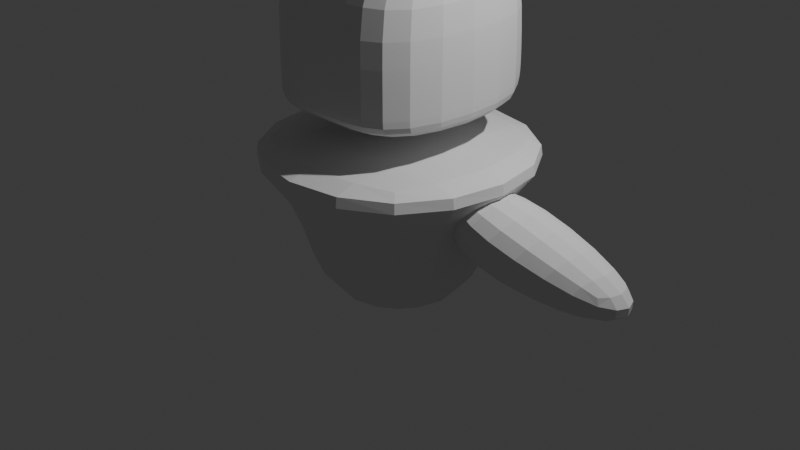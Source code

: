 # Source: E3_ghost_finder.blend  (saved by Blender 4.2.66; exported with 4.5.12 LTS)
import bpy
from mathutils import Matrix  # noqa: F401  (used for matrix-valued properties, if any)

bpy.ops.wm.read_factory_settings(use_empty=True)
scene = bpy.context.scene
scene.name = 'Scene'

# ---- collections
col_collection = bpy.data.collections.new('Collection'); scene.collection.children.link(col_collection)

# ---- materials (node trees are filled in below, after node groups)
mat_material = bpy.data.materials.new('Material')
mat_material.alpha_threshold = 0.0
mat_material.roughness = 0.5
mat_material.line_color = (0.0, 0.0, 0.0, 1.0)

# ---- material node trees
mat_material.use_nodes = True; mat_material.node_tree.nodes.clear()
_N = mat_material.node_tree.nodes; _L = mat_material.node_tree.links
n0 = _N.new('ShaderNodeOutputMaterial'); n0.name = 'Material Output'; n0.location = (300, 300)
n1 = _N.new('ShaderNodeBsdfPrincipled'); n1.name = 'Principled BSDF'; n1.location = (10, 300)
n1.inputs[3].default_value = 1.45
_L.new(n1.outputs[0], n0.inputs[0])
n0.is_active_output = True

# ---- world
world_world = bpy.data.worlds.new('World'); scene.world = world_world
world_world.use_nodes = True; world_world.node_tree.nodes.clear()
_N = world_world.node_tree.nodes; _L = world_world.node_tree.links
n0 = _N.new('ShaderNodeOutputWorld'); n0.name = 'World Output'; n0.location = (300, 300)
n1 = _N.new('ShaderNodeBackground'); n1.name = 'Background'; n1.location = (10, 300)
n1.inputs[0].default_value = (0.05088, 0.05088, 0.05088, 1.0)
_L.new(n1.outputs[0], n0.inputs[0])
n0.is_active_output = True
world_world.color = (0.05088, 0.05088, 0.05088)
world_world.sun_shadow_jitter_overblur = 0.0

# ---- cameras
cam_camera = bpy.data.cameras.new('Camera')
cam_camera.clip_end = 100.0
cam_camera.ortho_scale = 7.314

# ---- lights
light_light = bpy.data.lights.new('Light', 'POINT')
light_light.energy = 1000.0
light_light.shadow_soft_size = 0.1

# ---- meshes
me_cube = bpy.data.meshes.new('Cube')
me_cube.from_pydata([(1.0, 1.0, 1.0), (1.0, 1.0, -1.0), (1.0, -1.0, 1.0), (1.0, -1.0, -1.0), (-1.0, 1.0, 1.0), (-1.0, 1.0, -1.0), (-1.0, -1.0, 1.0), (-1.0, -1.0, -1.0), (1.0, 1.0, -0.7429), (-1.0, -1.0, -0.7429), (1.0, -1.0, -0.7429), (-1.0, 1.0, -0.7429), (-1.0, -1.0, -0.4776), (1.0, 1.0, -0.4776), (1.0, -1.0, -0.4776), (-1.0, 1.0, -0.4776), (0.07547, 1.0, -1.0), (0.07547, -1.0, 1.0), (0.07547, -1.0, -1.0), (0.07547, 1.0, 1.0), (0.07547, 1.255, -0.7429), (0.07547, -1.0, -0.7429), (0.07547, 1.255, -0.4776), (0.07547, -1.0, -0.4776), (-0.07817, 1.0, -1.0), (-0.07817, -1.0, 1.0), (-0.07817, -1.0, -0.7429), (-0.07817, -1.0, -0.4776), (-0.07817, -1.0, -1.0), (-0.07817, 1.0, 1.0), (-0.07817, 1.255, -0.7429), (-0.07817, 1.255, -0.4776)], [], [(29, 4, 6, 25), (27, 25, 6, 12), (12, 6, 4, 15), (16, 1, 3, 18), (13, 0, 2, 14), (22, 19, 0, 13), (16, 20, 8, 1), (1, 8, 10, 3), (7, 9, 11, 5), (28, 26, 9, 7), (20, 22, 13, 8), (8, 13, 14, 10), (9, 12, 15, 11), (26, 27, 12, 9), (10, 14, 23, 21), (30, 31, 22, 20), (3, 10, 21, 18), (24, 30, 20, 16), (31, 29, 19, 22), (24, 16, 18, 28), (14, 2, 17, 23), (0, 19, 17, 2), (5, 24, 28, 7), (15, 4, 29, 31), (5, 11, 30, 24), (11, 15, 31, 30), (21, 23, 27, 26), (18, 21, 26, 28), (23, 17, 25, 27), (19, 29, 25, 17)])
_uv = me_cube.uv_layers.new(name='UVMap')
_uv.uv.foreach_set('vector', [0.7598, 0.5, 0.875, 0.5, 0.875, 0.75, 0.7598, 0.75, 0.4403, 0.8848, 0.625, 0.8848, 0.625, 1.0, 0.4403, 1.0, 0.4403, 0.0, 0.625, 0.0, 0.625, 0.25, 0.4403, 0.25, 0.2594, 0.5, 0.375, 0.5, 0.375, 0.75, 0.2594, 0.75, 0.4403, 0.5, 0.625, 0.5, 0.625, 0.75, 0.4403, 0.75, 0.4403, 0.3844, 0.625, 0.3844, 0.625, 0.5, 0.4403, 0.5, 0.375, 0.3844, 0.4071, 0.3844, 0.4071, 0.5, 0.375, 0.5, 0.375, 0.5, 0.4071, 0.5, 0.4071, 0.75, 0.375, 0.75, 0.375, 0.0, 0.4071, 0.0, 0.4071, 0.25, 0.375, 0.25, 0.375, 0.8848, 0.4071, 0.8848, 0.4071, 1.0, 0.375, 1.0, 0.4071, 0.3844, 0.4403, 0.3844, 0.4403, 0.5, 0.4071, 0.5, 0.4071, 0.5, 0.4403, 0.5, 0.4403, 0.75, 0.4071, 0.75, 0.4071, 0.0, 0.4403, 0.0, 0.4403, 0.25, 0.4071, 0.25, 0.4071, 0.8848, 0.4403, 0.8848, 0.4403, 1.0, 0.4071, 1.0, 0.4071, 0.75, 0.4403, 0.75, 0.4403, 0.8656, 0.4071, 0.8656, 0.4071, 0.3652, 0.4403, 0.3652, 0.4403, 0.3844, 0.4071, 0.3844, 0.375, 0.75, 0.4071, 0.75, 0.4071, 0.8656, 0.375, 0.8656, 0.375, 0.3652, 0.4071, 0.3652, 0.4071, 0.3844, 0.375, 0.3844, 0.4403, 0.3652, 0.625, 0.3652, 0.625, 0.3844, 0.4403, 0.3844, 0.2402, 0.5, 0.2594, 0.5, 0.2594, 0.75, 0.2402, 0.75, 0.4403, 0.75, 0.625, 0.75, 0.625, 0.8656, 0.4403, 0.8656, 0.625, 0.5, 0.7406, 0.5, 0.7406, 0.75, 0.625, 0.75, 0.125, 0.5, 0.2402, 0.5, 0.2402, 0.75, 0.125, 0.75, 0.4403, 0.25, 0.625, 0.25, 0.625, 0.3652, 0.4403, 0.3652, 0.375, 0.25, 0.4071, 0.25, 0.4071, 0.3652, 0.375, 0.3652, 0.4071, 0.25, 0.4403, 0.25, 0.4403, 0.3652, 0.4071, 0.3652, 0.4071, 0.8656, 0.4403, 0.8656, 0.4403, 0.8848, 0.4071, 0.8848, 0.375, 0.8656, 0.4071, 0.8656, 0.4071, 0.8848, 0.375, 0.8848, 0.4403, 0.8656, 0.625, 0.8656, 0.625, 0.8848, 0.4403, 0.8848, 0.7406, 0.5, 0.7598, 0.5, 0.7598, 0.75, 0.7406, 0.75])
me_cube.materials.append(mat_material)
me_cube.use_mirror_vertex_groups = False
me_cube.update()
me_cube_001 = bpy.data.meshes.new('Cube.001')
me_cube_001.from_pydata([(-1.0, 0.2901, -1.586), (-1.0, 0.2901, 1.0), (-1.0, 1.0, -1.586), (-1.0, 1.0, 1.0), (1.0, 0.2901, -1.586), (1.0, 0.2901, 1.0), (1.0, 1.0, -1.586), (1.0, 1.0, 1.0)], [], [(0, 1, 3, 2), (2, 3, 7, 6), (6, 7, 5, 4), (4, 5, 1, 0), (2, 6, 4, 0), (7, 3, 1, 5)])
_uv = me_cube_001.uv_layers.new(name='UVMap')
_uv.uv.foreach_set('vector', [0.375, 0.0, 0.625, 0.0, 0.625, 0.25, 0.375, 0.25, 0.375, 0.25, 0.625, 0.25, 0.625, 0.5, 0.375, 0.5, 0.375, 0.5, 0.625, 0.5, 0.625, 0.75, 0.375, 0.75, 0.375, 0.75, 0.625, 0.75, 0.625, 1.0, 0.375, 1.0, 0.125, 0.5, 0.375, 0.5, 0.375, 0.75, 0.125, 0.75, 0.625, 0.5, 0.875, 0.5, 0.875, 0.75, 0.625, 0.75])
me_cube_001.update()
me_cube_002 = bpy.data.meshes.new('Cube.002')
me_cube_002.from_pydata([(-1.0, -1.0, -1.0), (-2.199, -2.199, 1.0), (-1.0, 1.0, -1.0), (-2.199, 2.199, 1.0), (1.0, -1.0, -1.0), (2.199, -2.199, 1.0), (1.0, 1.0, -1.0), (2.199, 2.199, 1.0), (-1.0, -1.0, 0.5159), (-1.0, 1.0, 0.5159), (1.0, 1.0, 0.5159), (1.0, -1.0, 0.5159)], [], [(8, 1, 3, 9), (9, 3, 7, 10), (10, 7, 5, 11), (11, 5, 1, 8), (2, 6, 4, 0), (7, 3, 1, 5), (4, 11, 8, 0), (6, 10, 11, 4), (2, 9, 10, 6), (0, 8, 9, 2)])
_uv = me_cube_002.uv_layers.new(name='UVMap')
_uv.uv.foreach_set('vector', [0.5645, 0.0, 0.625, 0.0, 0.625, 0.25, 0.5645, 0.25, 0.5645, 0.25, 0.625, 0.25, 0.625, 0.5, 0.5645, 0.5, 0.5645, 0.5, 0.625, 0.5, 0.625, 0.75, 0.5645, 0.75, 0.5645, 0.75, 0.625, 0.75, 0.625, 1.0, 0.5645, 1.0, 0.125, 0.5, 0.375, 0.5, 0.375, 0.75, 0.125, 0.75, 0.625, 0.5, 0.875, 0.5, 0.875, 0.75, 0.625, 0.75, 0.375, 0.75, 0.5645, 0.75, 0.5645, 1.0, 0.375, 1.0, 0.375, 0.5, 0.5645, 0.5, 0.5645, 0.75, 0.375, 0.75, 0.375, 0.25, 0.5645, 0.25, 0.5645, 0.5, 0.375, 0.5, 0.375, 0.0, 0.5645, 0.0, 0.5645, 0.25, 0.375, 0.25])
me_cube_002.update()
me_cube_003 = bpy.data.meshes.new('Cube.003')
me_cube_003.from_pydata([(-0.3456, 0.3098, -0.9242), (-0.1214, -0.2029, 1.0), (-0.3456, 0.9831, -0.9242), (-0.1214, 0.2029, 1.0), (0.1195, 0.3098, -0.9242), (0.1214, -0.2029, 1.0), (0.1195, 0.9831, -0.9242), (0.1214, 0.2029, 1.0), (-0.5275, -0.5558, 0.581), (-0.5275, 0.5653, 0.581), (0.5275, 0.5653, 0.581), (0.5275, -0.5558, 0.581)], [], [(8, 1, 3, 9), (9, 3, 7, 10), (10, 7, 5, 11), (11, 5, 1, 8), (2, 6, 4, 0), (7, 3, 1, 5), (4, 11, 8, 0), (6, 10, 11, 4), (2, 9, 10, 6), (0, 8, 9, 2)])
_uv = me_cube_003.uv_layers.new(name='UVMap')
_uv.uv.foreach_set('vector', [0.5726, 0.0, 0.625, 0.0, 0.625, 0.25, 0.5726, 0.25, 0.5726, 0.25, 0.625, 0.25, 0.625, 0.5, 0.5726, 0.5, 0.5726, 0.5, 0.625, 0.5, 0.625, 0.75, 0.5726, 0.75, 0.5726, 0.75, 0.625, 0.75, 0.625, 1.0, 0.5726, 1.0, 0.125, 0.5, 0.375, 0.5, 0.375, 0.75, 0.125, 0.75, 0.625, 0.5, 0.875, 0.5, 0.875, 0.75, 0.625, 0.75, 0.375, 0.75, 0.5726, 0.75, 0.5726, 1.0, 0.375, 1.0, 0.375, 0.5, 0.5726, 0.5, 0.5726, 0.75, 0.375, 0.75, 0.375, 0.25, 0.5726, 0.25, 0.5726, 0.5, 0.375, 0.5, 0.375, 0.0, 0.5726, 0.0, 0.5726, 0.25, 0.375, 0.25])
me_cube_003.update()
arm_armature = bpy.data.armatures.new('Armature')  # bones are not reproduced

# ---- objects
ob_cube = bpy.data.objects.new('Cube', me_cube)
ob_light = bpy.data.objects.new('Light', light_light)
ob_camera = bpy.data.objects.new('Camera', cam_camera)
ob_cube_001 = bpy.data.objects.new('Cube.001', me_cube_001)
ob_cube_002 = bpy.data.objects.new('Cube.002', me_cube_002)
ob_cube_003 = bpy.data.objects.new('Cube.003', me_cube_003)
ob_armature = bpy.data.objects.new('Armature', arm_armature)

# ---- transforms, parenting, visibility, modifiers, constraints
ob_cube.location = (0.0, 0.0, 2.205)
ob_cube.lock_rotations_4d = False
ob_cube.empty_display_type = 'ARROWS'
ob_cube.lineart.crease_threshold = 0.0
_m = ob_cube.modifiers.new('Subdivision', 'SUBSURF')
_m.levels = 2
ob_light.location = (4.076, 1.005, 5.904)
ob_light.rotation_euler = (0.6503, 0.05522, 1.866)
ob_light.lock_rotations_4d = False
ob_light.empty_display_type = 'ARROWS'
ob_light.color = (0.0, 0.0, 0.0, 0.0)
ob_light.lineart.crease_threshold = 0.0
ob_camera.location = (7.359, -6.926, 4.958)
ob_camera.rotation_euler = (1.109, 0.0, 0.8149)
ob_camera.lock_rotations_4d = False
ob_camera.empty_display_type = 'ARROWS'
ob_camera.color = (0.0, 0.0, 0.0, 0.0)
ob_camera.display_type = 'WIRE'
ob_camera.lineart.crease_threshold = 0.0
ob_cube_001.location = (0.3555, 1.021, 2.593)
ob_cube_001.scale = (0.2332, 0.2332, 0.2332)
_m = ob_cube_001.modifiers.new('Subdivision', 'SUBSURF')
_m.levels = 2
_m = ob_cube_001.modifiers.new('Mirror', 'MIRROR')
_m.mirror_object = ob_cube
ob_cube_002.location = (0.0, 0.0, 0.0)
_m = ob_cube_002.modifiers.new('Subdivision', 'SUBSURF')
_m.levels = 2
ob_cube_003.location = (-1.704, 3.081e-08, 0.02785)
ob_cube_003.rotation_euler = (0.0, 0.9803, 0.0)
_m = ob_cube_003.modifiers.new('Subdivision', 'SUBSURF')
_m.levels = 2
_m = ob_cube_003.modifiers.new('Mirror', 'MIRROR')
_m.mirror_object = ob_cube_002
ob_armature.location = (0.0, 0.0, -0.7939)
ob_armature.scale = (1.0, 1.0, 0.6894)
ob_armature.show_in_front = True

# ---- collection membership
col_collection.objects.link(ob_cube)
col_collection.objects.link(ob_light)
col_collection.objects.link(ob_camera)
col_collection.objects.link(ob_cube_001)
col_collection.objects.link(ob_cube_002)
col_collection.objects.link(ob_cube_003)
col_collection.objects.link(ob_armature)

# ---- scene / render settings (as saved in the file)
scene.camera = ob_camera
scene.frame_start = 1; scene.frame_end = 250; scene.frame_set(1)
scene.render.engine = 'BLENDER_EEVEE_NEXT'
bpy.context.view_layer.update()
